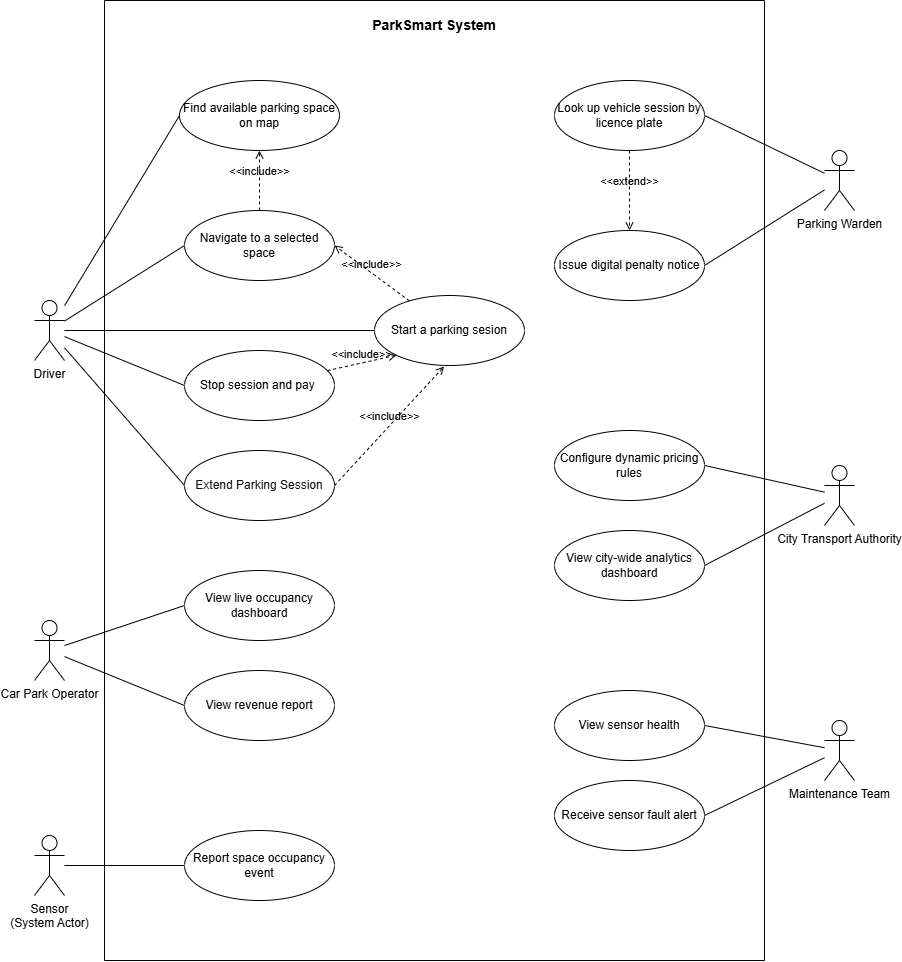

The diagram above was exported from draw.io. Its source (the exported page's mxGraphModel, read from the mxfile embedded in the PNG):
<mxGraphModel dx="1717" dy="937" grid="1" gridSize="10" guides="1" tooltips="1" connect="1" arrows="1" fold="1" page="1" pageScale="1" pageWidth="850" pageHeight="1100" math="0" shadow="0">
  <root>
    <mxCell id="0" />
    <mxCell id="1" parent="0" />
    <mxCell id="8PFX29SqhRobDftTCAQN-1" parent="1" style="ellipse;whiteSpace=wrap;html=1;" value="Navigate to a selected space" vertex="1">
      <mxGeometry height="70" width="150" x="480" y="410" as="geometry" />
    </mxCell>
    <mxCell id="8PFX29SqhRobDftTCAQN-2" parent="1" style="shape=umlActor;verticalLabelPosition=bottom;verticalAlign=top;html=1;outlineConnect=0;" value="Driver" vertex="1">
      <mxGeometry height="60" width="30" x="330" y="500" as="geometry" />
    </mxCell>
    <mxCell id="8PFX29SqhRobDftTCAQN-3" edge="1" parent="1" source="8PFX29SqhRobDftTCAQN-2" style="endArrow=none;html=1;rounded=0;entryX=0;entryY=0.5;entryDx=0;entryDy=0;" target="8PFX29SqhRobDftTCAQN-27" value="">
      <mxGeometry height="50" relative="1" width="50" as="geometry">
        <mxPoint x="360" y="530" as="sourcePoint" />
        <mxPoint x="440" y="480" as="targetPoint" />
      </mxGeometry>
    </mxCell>
    <mxCell id="8PFX29SqhRobDftTCAQN-4" edge="1" parent="1" source="8PFX29SqhRobDftTCAQN-2" style="endArrow=none;html=1;rounded=0;entryX=0;entryY=0.5;entryDx=0;entryDy=0;" target="8PFX29SqhRobDftTCAQN-1" value="">
      <mxGeometry height="50" relative="1" width="50" as="geometry">
        <mxPoint x="360" y="540" as="sourcePoint" />
        <mxPoint x="440" y="500" as="targetPoint" />
      </mxGeometry>
    </mxCell>
    <mxCell id="8PFX29SqhRobDftTCAQN-5" edge="1" parent="1" source="8PFX29SqhRobDftTCAQN-2" style="endArrow=none;html=1;rounded=0;entryX=0;entryY=0.5;entryDx=0;entryDy=0;" target="8PFX29SqhRobDftTCAQN-39" value="">
      <mxGeometry height="50" relative="1" width="50" as="geometry">
        <mxPoint x="360" y="550" as="sourcePoint" />
        <mxPoint x="420" y="540" as="targetPoint" />
      </mxGeometry>
    </mxCell>
    <mxCell id="8PFX29SqhRobDftTCAQN-6" edge="1" parent="1" source="8PFX29SqhRobDftTCAQN-2" style="endArrow=none;html=1;rounded=0;entryX=0;entryY=0.5;entryDx=0;entryDy=0;" target="8PFX29SqhRobDftTCAQN-28" value="">
      <mxGeometry height="50" relative="1" width="50" as="geometry">
        <mxPoint x="360" y="560" as="sourcePoint" />
        <mxPoint x="420" y="610" as="targetPoint" />
      </mxGeometry>
    </mxCell>
    <mxCell id="8PFX29SqhRobDftTCAQN-7" edge="1" parent="1" source="8PFX29SqhRobDftTCAQN-2" style="endArrow=none;html=1;rounded=0;entryX=0;entryY=0.5;entryDx=0;entryDy=0;" target="8PFX29SqhRobDftTCAQN-29" value="">
      <mxGeometry height="50" relative="1" width="50" as="geometry">
        <mxPoint x="360" y="570" as="sourcePoint" />
        <mxPoint x="430" y="650" as="targetPoint" />
      </mxGeometry>
    </mxCell>
    <mxCell id="8PFX29SqhRobDftTCAQN-8" parent="1" style="shape=umlActor;verticalLabelPosition=bottom;verticalAlign=top;html=1;outlineConnect=0;" value="Car Park Operator" vertex="1">
      <mxGeometry height="60" width="30" x="330" y="820" as="geometry" />
    </mxCell>
    <mxCell id="8PFX29SqhRobDftTCAQN-9" edge="1" parent="1" source="8PFX29SqhRobDftTCAQN-8" style="endArrow=none;html=1;rounded=0;entryX=0;entryY=0.5;entryDx=0;entryDy=0;" target="8PFX29SqhRobDftTCAQN-30" value="">
      <mxGeometry height="50" relative="1" width="50" as="geometry">
        <mxPoint x="370" y="850" as="sourcePoint" />
        <mxPoint x="430" y="810" as="targetPoint" />
      </mxGeometry>
    </mxCell>
    <mxCell id="8PFX29SqhRobDftTCAQN-10" edge="1" parent="1" source="8PFX29SqhRobDftTCAQN-8" style="endArrow=none;html=1;rounded=0;entryX=0;entryY=0.5;entryDx=0;entryDy=0;" target="8PFX29SqhRobDftTCAQN-31" value="">
      <mxGeometry height="50" relative="1" width="50" as="geometry">
        <mxPoint x="370" y="860" as="sourcePoint" />
        <mxPoint x="480" y="890" as="targetPoint" />
      </mxGeometry>
    </mxCell>
    <mxCell id="8PFX29SqhRobDftTCAQN-11" parent="1" style="shape=umlActor;verticalLabelPosition=bottom;verticalAlign=top;html=1;outlineConnect=0;" value="Sensor&lt;div&gt;(System Actor)&lt;/div&gt;" vertex="1">
      <mxGeometry height="60" width="30" x="330" y="1035" as="geometry" />
    </mxCell>
    <mxCell id="8PFX29SqhRobDftTCAQN-12" edge="1" parent="1" source="8PFX29SqhRobDftTCAQN-11" style="endArrow=none;html=1;rounded=0;entryX=0;entryY=0.5;entryDx=0;entryDy=0;" target="8PFX29SqhRobDftTCAQN-26" value="">
      <mxGeometry height="50" relative="1" width="50" as="geometry">
        <mxPoint x="370" y="1095" as="sourcePoint" />
        <mxPoint x="440" y="1070" as="targetPoint" />
      </mxGeometry>
    </mxCell>
    <mxCell id="8PFX29SqhRobDftTCAQN-13" edge="1" parent="1" source="8PFX29SqhRobDftTCAQN-1" style="html=1;verticalAlign=bottom;labelBackgroundColor=none;endArrow=open;endFill=0;dashed=1;rounded=0;entryX=0.5;entryY=1;entryDx=0;entryDy=0;exitX=0.5;exitY=0;exitDx=0;exitDy=0;" target="8PFX29SqhRobDftTCAQN-27" value="&amp;lt;&amp;lt;include&amp;gt;&amp;gt;">
      <mxGeometry relative="1" width="160" as="geometry">
        <mxPoint x="500" y="510" as="sourcePoint" />
        <mxPoint x="660" y="510" as="targetPoint" />
      </mxGeometry>
    </mxCell>
    <mxCell id="8PFX29SqhRobDftTCAQN-14" edge="1" parent="1" source="8PFX29SqhRobDftTCAQN-39" style="html=1;verticalAlign=bottom;labelBackgroundColor=none;endArrow=open;endFill=0;dashed=1;rounded=0;entryX=1;entryY=0.5;entryDx=0;entryDy=0;" target="8PFX29SqhRobDftTCAQN-1" value="&amp;lt;&amp;lt;include&amp;gt;&amp;gt;">
      <mxGeometry relative="1" width="160" as="geometry">
        <mxPoint x="660" y="544" as="sourcePoint" />
        <mxPoint x="662" y="480" as="targetPoint" />
      </mxGeometry>
    </mxCell>
    <mxCell id="8PFX29SqhRobDftTCAQN-15" parent="1" style="shape=umlActor;verticalLabelPosition=bottom;verticalAlign=top;html=1;" value="&lt;div&gt;Parking Warden&lt;/div&gt;" vertex="1">
      <mxGeometry height="60" width="30" x="1120" y="350" as="geometry" />
    </mxCell>
    <mxCell id="8PFX29SqhRobDftTCAQN-16" edge="1" parent="1" source="8PFX29SqhRobDftTCAQN-15" style="endArrow=none;html=1;rounded=0;entryX=1;entryY=0.5;entryDx=0;entryDy=0;" target="8PFX29SqhRobDftTCAQN-32" value="">
      <mxGeometry height="50" relative="1" width="50" as="geometry">
        <mxPoint x="1100" y="380" as="sourcePoint" />
        <mxPoint x="1100" y="350" as="targetPoint" />
      </mxGeometry>
    </mxCell>
    <mxCell id="8PFX29SqhRobDftTCAQN-17" edge="1" parent="1" source="8PFX29SqhRobDftTCAQN-33" style="endArrow=none;html=1;rounded=0;exitX=1;exitY=0.5;exitDx=0;exitDy=0;" target="8PFX29SqhRobDftTCAQN-15" value="">
      <mxGeometry height="50" relative="1" width="50" as="geometry">
        <mxPoint x="1000" y="530" as="sourcePoint" />
        <mxPoint x="1100" y="390" as="targetPoint" />
      </mxGeometry>
    </mxCell>
    <mxCell id="8PFX29SqhRobDftTCAQN-18" parent="1" style="shape=umlActor;verticalLabelPosition=bottom;verticalAlign=top;html=1;outlineConnect=0;" value="&lt;div&gt;City Transport Authority&lt;/div&gt;" vertex="1">
      <mxGeometry height="60" width="30" x="1120" y="665" as="geometry" />
    </mxCell>
    <mxCell id="8PFX29SqhRobDftTCAQN-19" edge="1" parent="1" source="8PFX29SqhRobDftTCAQN-35" style="endArrow=none;html=1;rounded=0;exitX=1;exitY=0.5;exitDx=0;exitDy=0;" target="8PFX29SqhRobDftTCAQN-18" value="">
      <mxGeometry height="50" relative="1" width="50" as="geometry">
        <mxPoint x="1020" y="730" as="sourcePoint" />
        <mxPoint x="1120" y="700" as="targetPoint" />
      </mxGeometry>
    </mxCell>
    <mxCell id="8PFX29SqhRobDftTCAQN-20" edge="1" parent="1" source="8PFX29SqhRobDftTCAQN-36" style="endArrow=none;html=1;rounded=0;exitX=1;exitY=0.5;exitDx=0;exitDy=0;" target="8PFX29SqhRobDftTCAQN-18" value="">
      <mxGeometry height="50" relative="1" width="50" as="geometry">
        <mxPoint x="1040" y="790" as="sourcePoint" />
        <mxPoint x="1090" y="740" as="targetPoint" />
      </mxGeometry>
    </mxCell>
    <mxCell id="8PFX29SqhRobDftTCAQN-21" parent="1" style="shape=umlActor;verticalLabelPosition=bottom;verticalAlign=top;html=1;outlineConnect=0;" value="&lt;div&gt;Maintenance Team&lt;/div&gt;" vertex="1">
      <mxGeometry height="60" width="30" x="1120" y="920" as="geometry" />
    </mxCell>
    <mxCell id="8PFX29SqhRobDftTCAQN-22" edge="1" parent="1" source="8PFX29SqhRobDftTCAQN-37" style="endArrow=none;html=1;rounded=0;exitX=1;exitY=0.5;exitDx=0;exitDy=0;" target="8PFX29SqhRobDftTCAQN-21" value="">
      <mxGeometry height="50" relative="1" width="50" as="geometry">
        <mxPoint x="1030" y="1040" as="sourcePoint" />
        <mxPoint x="1080" y="990" as="targetPoint" />
      </mxGeometry>
    </mxCell>
    <mxCell id="8PFX29SqhRobDftTCAQN-23" edge="1" parent="1" source="8PFX29SqhRobDftTCAQN-38" style="endArrow=none;html=1;rounded=0;exitX=1;exitY=0.5;exitDx=0;exitDy=0;" target="8PFX29SqhRobDftTCAQN-21" value="">
      <mxGeometry height="50" relative="1" width="50" as="geometry">
        <mxPoint x="1000" y="1100" as="sourcePoint" />
        <mxPoint x="1050" y="1050" as="targetPoint" />
      </mxGeometry>
    </mxCell>
    <mxCell id="8PFX29SqhRobDftTCAQN-24" parent="1" style="swimlane;startSize=0;" value="" vertex="1">
      <mxGeometry height="960" width="660" x="400" y="200" as="geometry" />
    </mxCell>
    <mxCell id="8PFX29SqhRobDftTCAQN-25" parent="8PFX29SqhRobDftTCAQN-24" style="text;html=1;whiteSpace=wrap;strokeColor=none;fillColor=none;align=center;verticalAlign=middle;rounded=0;" value="&lt;b&gt;&lt;font style=&quot;font-size: 14px;&quot;&gt;ParkSmart System&lt;/font&gt;&lt;/b&gt;" vertex="1">
      <mxGeometry height="30" width="170" x="245" y="10" as="geometry" />
    </mxCell>
    <mxCell id="8PFX29SqhRobDftTCAQN-26" parent="8PFX29SqhRobDftTCAQN-24" style="ellipse;whiteSpace=wrap;html=1;" value="Report space occupancy event" vertex="1">
      <mxGeometry height="70" width="150" x="80" y="830" as="geometry" />
    </mxCell>
    <mxCell id="8PFX29SqhRobDftTCAQN-27" parent="8PFX29SqhRobDftTCAQN-24" style="ellipse;whiteSpace=wrap;html=1;" value="Find available parking space on map" vertex="1">
      <mxGeometry height="70" width="160" x="75" y="80" as="geometry" />
    </mxCell>
    <mxCell id="8PFX29SqhRobDftTCAQN-28" parent="8PFX29SqhRobDftTCAQN-24" style="ellipse;whiteSpace=wrap;html=1;" value="Stop session and pay&amp;nbsp;" vertex="1">
      <mxGeometry height="70" width="150" x="80" y="350" as="geometry" />
    </mxCell>
    <mxCell id="8PFX29SqhRobDftTCAQN-29" parent="8PFX29SqhRobDftTCAQN-24" style="ellipse;whiteSpace=wrap;html=1;" value="&lt;span id=&quot;docs-internal-guid-fd8bf255-7fff-fb97-a2e3-b79d26091008&quot;&gt;&lt;span style=&quot;font-size: 9pt; font-family: Arial, sans-serif; color: rgb(17, 17, 17); background-color: transparent; font-variant-numeric: normal; font-variant-east-asian: normal; font-variant-alternates: normal; font-variant-position: normal; font-variant-emoji: normal; vertical-align: baseline; white-space-collapse: preserve;&quot;&gt;Extend Parking Session&lt;/span&gt;&lt;/span&gt;" vertex="1">
      <mxGeometry height="70" width="150" x="80" y="450" as="geometry" />
    </mxCell>
    <mxCell id="8PFX29SqhRobDftTCAQN-30" parent="8PFX29SqhRobDftTCAQN-24" style="ellipse;whiteSpace=wrap;html=1;" value="View live occupancy dashboard" vertex="1">
      <mxGeometry height="70" width="150" x="80" y="570" as="geometry" />
    </mxCell>
    <mxCell id="8PFX29SqhRobDftTCAQN-31" parent="8PFX29SqhRobDftTCAQN-24" style="ellipse;whiteSpace=wrap;html=1;" value="View revenue report" vertex="1">
      <mxGeometry height="70" width="150" x="80" y="670" as="geometry" />
    </mxCell>
    <mxCell id="8PFX29SqhRobDftTCAQN-32" parent="8PFX29SqhRobDftTCAQN-24" style="ellipse;whiteSpace=wrap;html=1;" value="Look up vehicle session by licence plate" vertex="1">
      <mxGeometry height="70" width="150" x="450" y="80" as="geometry" />
    </mxCell>
    <mxCell id="8PFX29SqhRobDftTCAQN-33" parent="8PFX29SqhRobDftTCAQN-24" style="ellipse;whiteSpace=wrap;html=1;" value="Issue digital penalty notice" vertex="1">
      <mxGeometry height="70" width="150" x="450" y="230" as="geometry" />
    </mxCell>
    <mxCell id="8PFX29SqhRobDftTCAQN-34" edge="1" parent="8PFX29SqhRobDftTCAQN-24" source="8PFX29SqhRobDftTCAQN-32" style="html=1;verticalAlign=bottom;labelBackgroundColor=none;endArrow=open;endFill=0;dashed=1;rounded=0;entryX=0.5;entryY=0;entryDx=0;entryDy=0;exitX=0.5;exitY=1;exitDx=0;exitDy=0;" target="8PFX29SqhRobDftTCAQN-33" value="&amp;lt;&amp;lt;extend&amp;gt;&amp;gt;">
      <mxGeometry relative="1" width="160" as="geometry">
        <mxPoint x="480" y="220" as="sourcePoint" />
        <mxPoint x="640" y="220" as="targetPoint" />
      </mxGeometry>
    </mxCell>
    <mxCell id="8PFX29SqhRobDftTCAQN-35" parent="8PFX29SqhRobDftTCAQN-24" style="ellipse;whiteSpace=wrap;html=1;" value="Configure dynamic pricing rules" vertex="1">
      <mxGeometry height="70" width="150" x="450" y="430" as="geometry" />
    </mxCell>
    <mxCell id="8PFX29SqhRobDftTCAQN-36" parent="8PFX29SqhRobDftTCAQN-24" style="ellipse;whiteSpace=wrap;html=1;" value="View city-wide analytics dashboard" vertex="1">
      <mxGeometry height="70" width="150" x="450" y="530" as="geometry" />
    </mxCell>
    <mxCell id="8PFX29SqhRobDftTCAQN-37" parent="8PFX29SqhRobDftTCAQN-24" style="ellipse;whiteSpace=wrap;html=1;" value="View sensor health" vertex="1">
      <mxGeometry height="70" width="150" x="450" y="690" as="geometry" />
    </mxCell>
    <mxCell id="8PFX29SqhRobDftTCAQN-38" parent="8PFX29SqhRobDftTCAQN-24" style="ellipse;whiteSpace=wrap;html=1;" value="Receive sensor fault alert" vertex="1">
      <mxGeometry height="70" width="150" x="450" y="780" as="geometry" />
    </mxCell>
    <mxCell id="8PFX29SqhRobDftTCAQN-39" parent="8PFX29SqhRobDftTCAQN-24" style="ellipse;whiteSpace=wrap;html=1;" value="Start a parking sesion" vertex="1">
      <mxGeometry height="70" width="150" x="270" y="295" as="geometry" />
    </mxCell>
    <mxCell id="8PFX29SqhRobDftTCAQN-40" edge="1" parent="8PFX29SqhRobDftTCAQN-24" source="8PFX29SqhRobDftTCAQN-28" style="html=1;verticalAlign=bottom;labelBackgroundColor=none;endArrow=open;endFill=0;dashed=1;rounded=0;entryX=0;entryY=1;entryDx=0;entryDy=0;" target="8PFX29SqhRobDftTCAQN-39" value="&amp;lt;&amp;lt;include&amp;gt;&amp;gt;">
      <mxGeometry relative="1" width="160" as="geometry">
        <mxPoint x="310" y="474" as="sourcePoint" />
        <mxPoint x="312" y="410" as="targetPoint" />
      </mxGeometry>
    </mxCell>
    <mxCell id="8PFX29SqhRobDftTCAQN-41" edge="1" parent="8PFX29SqhRobDftTCAQN-24" source="8PFX29SqhRobDftTCAQN-29" style="html=1;verticalAlign=bottom;labelBackgroundColor=none;endArrow=open;endFill=0;dashed=1;rounded=0;entryX=0.464;entryY=1.014;entryDx=0;entryDy=0;entryPerimeter=0;exitX=1;exitY=0.5;exitDx=0;exitDy=0;" target="8PFX29SqhRobDftTCAQN-39" value="&amp;lt;&amp;lt;include&amp;gt;&amp;gt;">
      <mxGeometry relative="1" width="160" as="geometry">
        <mxPoint x="280" y="423" as="sourcePoint" />
        <mxPoint x="419" y="400" as="targetPoint" />
      </mxGeometry>
    </mxCell>
  </root>
</mxGraphModel>